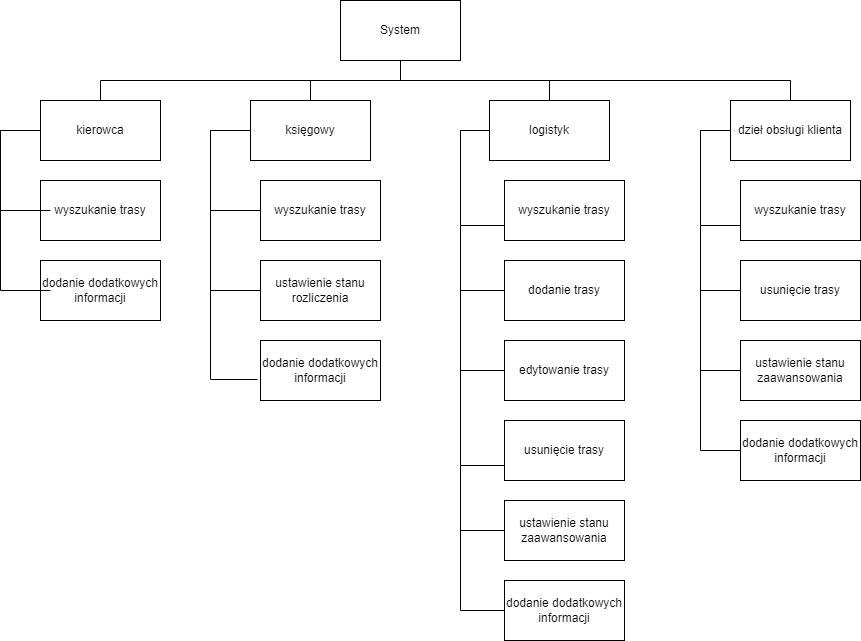

The diagram above was exported from draw.io. Its source (the exported page's mxGraphModel, read from the mxfile embedded in the PNG):
<mxGraphModel dx="2261" dy="758" grid="1" gridSize="10" guides="1" tooltips="1" connect="1" arrows="1" fold="1" page="1" pageScale="1" pageWidth="827" pageHeight="1169" math="0" shadow="0">
  <root>
    <mxCell id="0" />
    <mxCell id="1" parent="0" />
    <mxCell id="u3GaKMz3fVD01cSmfREx-93" style="edgeStyle=orthogonalEdgeStyle;rounded=0;orthogonalLoop=1;jettySize=auto;html=1;endArrow=none;endFill=0;" edge="1" parent="1" source="u3GaKMz3fVD01cSmfREx-51" target="u3GaKMz3fVD01cSmfREx-55">
      <mxGeometry relative="1" as="geometry" />
    </mxCell>
    <mxCell id="u3GaKMz3fVD01cSmfREx-94" style="edgeStyle=orthogonalEdgeStyle;rounded=0;orthogonalLoop=1;jettySize=auto;html=1;exitX=0.5;exitY=1;exitDx=0;exitDy=0;endArrow=none;endFill=0;" edge="1" parent="1" source="u3GaKMz3fVD01cSmfREx-51" target="u3GaKMz3fVD01cSmfREx-56">
      <mxGeometry relative="1" as="geometry" />
    </mxCell>
    <mxCell id="u3GaKMz3fVD01cSmfREx-95" style="edgeStyle=orthogonalEdgeStyle;rounded=0;orthogonalLoop=1;jettySize=auto;html=1;exitX=0.5;exitY=1;exitDx=0;exitDy=0;endArrow=none;endFill=0;" edge="1" parent="1" source="u3GaKMz3fVD01cSmfREx-51" target="u3GaKMz3fVD01cSmfREx-53">
      <mxGeometry relative="1" as="geometry" />
    </mxCell>
    <mxCell id="u3GaKMz3fVD01cSmfREx-96" style="edgeStyle=orthogonalEdgeStyle;rounded=0;orthogonalLoop=1;jettySize=auto;html=1;exitX=0.5;exitY=1;exitDx=0;exitDy=0;entryX=0.5;entryY=0;entryDx=0;entryDy=0;endArrow=none;endFill=0;" edge="1" parent="1" source="u3GaKMz3fVD01cSmfREx-51" target="u3GaKMz3fVD01cSmfREx-54">
      <mxGeometry relative="1" as="geometry" />
    </mxCell>
    <mxCell id="u3GaKMz3fVD01cSmfREx-51" value="System" style="rounded=0;whiteSpace=wrap;html=1;" vertex="1" parent="1">
      <mxGeometry x="130" y="30" width="120" height="60" as="geometry" />
    </mxCell>
    <mxCell id="u3GaKMz3fVD01cSmfREx-133" style="edgeStyle=orthogonalEdgeStyle;rounded=0;orthogonalLoop=1;jettySize=auto;html=1;entryX=0;entryY=0.75;entryDx=0;entryDy=0;endArrow=none;endFill=0;" edge="1" parent="1" source="u3GaKMz3fVD01cSmfREx-53" target="u3GaKMz3fVD01cSmfREx-87">
      <mxGeometry relative="1" as="geometry">
        <Array as="points">
          <mxPoint x="490" y="160" />
          <mxPoint x="490" y="255" />
        </Array>
      </mxGeometry>
    </mxCell>
    <mxCell id="u3GaKMz3fVD01cSmfREx-134" style="edgeStyle=orthogonalEdgeStyle;rounded=0;orthogonalLoop=1;jettySize=auto;html=1;entryX=0;entryY=0.5;entryDx=0;entryDy=0;endArrow=none;endFill=0;" edge="1" parent="1" source="u3GaKMz3fVD01cSmfREx-53" target="u3GaKMz3fVD01cSmfREx-88">
      <mxGeometry relative="1" as="geometry">
        <Array as="points">
          <mxPoint x="490" y="160" />
          <mxPoint x="490" y="320" />
        </Array>
      </mxGeometry>
    </mxCell>
    <mxCell id="u3GaKMz3fVD01cSmfREx-135" style="edgeStyle=orthogonalEdgeStyle;rounded=0;orthogonalLoop=1;jettySize=auto;html=1;entryX=0;entryY=0.5;entryDx=0;entryDy=0;endArrow=none;endFill=0;" edge="1" parent="1" source="u3GaKMz3fVD01cSmfREx-53" target="u3GaKMz3fVD01cSmfREx-89">
      <mxGeometry relative="1" as="geometry">
        <Array as="points">
          <mxPoint x="490" y="160" />
          <mxPoint x="490" y="400" />
        </Array>
      </mxGeometry>
    </mxCell>
    <mxCell id="u3GaKMz3fVD01cSmfREx-137" style="edgeStyle=orthogonalEdgeStyle;rounded=0;orthogonalLoop=1;jettySize=auto;html=1;entryX=0;entryY=0.5;entryDx=0;entryDy=0;endArrow=none;endFill=0;" edge="1" parent="1" source="u3GaKMz3fVD01cSmfREx-53" target="u3GaKMz3fVD01cSmfREx-90">
      <mxGeometry relative="1" as="geometry">
        <Array as="points">
          <mxPoint x="490" y="160" />
          <mxPoint x="490" y="480" />
        </Array>
      </mxGeometry>
    </mxCell>
    <mxCell id="u3GaKMz3fVD01cSmfREx-53" value="dzieł obsługi klienta" style="rounded=0;whiteSpace=wrap;html=1;" vertex="1" parent="1">
      <mxGeometry x="520" y="130" width="120" height="60" as="geometry" />
    </mxCell>
    <mxCell id="u3GaKMz3fVD01cSmfREx-54" value="kierowca" style="rounded=0;whiteSpace=wrap;html=1;" vertex="1" parent="1">
      <mxGeometry x="-170" y="130" width="120" height="60" as="geometry" />
    </mxCell>
    <mxCell id="u3GaKMz3fVD01cSmfREx-55" value="księgowy" style="rounded=0;whiteSpace=wrap;html=1;" vertex="1" parent="1">
      <mxGeometry x="40" y="130" width="120" height="60" as="geometry" />
    </mxCell>
    <mxCell id="u3GaKMz3fVD01cSmfREx-118" style="edgeStyle=orthogonalEdgeStyle;rounded=0;orthogonalLoop=1;jettySize=auto;html=1;entryX=0;entryY=0.75;entryDx=0;entryDy=0;endArrow=none;endFill=0;" edge="1" parent="1" source="u3GaKMz3fVD01cSmfREx-56" target="u3GaKMz3fVD01cSmfREx-81">
      <mxGeometry relative="1" as="geometry">
        <Array as="points">
          <mxPoint x="250" y="160" />
          <mxPoint x="250" y="255" />
        </Array>
      </mxGeometry>
    </mxCell>
    <mxCell id="u3GaKMz3fVD01cSmfREx-119" style="edgeStyle=orthogonalEdgeStyle;rounded=0;orthogonalLoop=1;jettySize=auto;html=1;entryX=0;entryY=0.5;entryDx=0;entryDy=0;endArrow=none;endFill=0;" edge="1" parent="1" source="u3GaKMz3fVD01cSmfREx-56" target="u3GaKMz3fVD01cSmfREx-82">
      <mxGeometry relative="1" as="geometry">
        <Array as="points">
          <mxPoint x="250" y="160" />
          <mxPoint x="250" y="320" />
        </Array>
      </mxGeometry>
    </mxCell>
    <mxCell id="u3GaKMz3fVD01cSmfREx-120" style="edgeStyle=orthogonalEdgeStyle;rounded=0;orthogonalLoop=1;jettySize=auto;html=1;entryX=0;entryY=0.5;entryDx=0;entryDy=0;endArrow=none;endFill=0;" edge="1" parent="1" source="u3GaKMz3fVD01cSmfREx-56" target="u3GaKMz3fVD01cSmfREx-83">
      <mxGeometry relative="1" as="geometry">
        <Array as="points">
          <mxPoint x="250" y="160" />
          <mxPoint x="250" y="400" />
        </Array>
      </mxGeometry>
    </mxCell>
    <mxCell id="u3GaKMz3fVD01cSmfREx-56" value="logistyk" style="rounded=0;whiteSpace=wrap;html=1;" vertex="1" parent="1">
      <mxGeometry x="279" y="130" width="120" height="60" as="geometry" />
    </mxCell>
    <mxCell id="u3GaKMz3fVD01cSmfREx-57" value="wyszukanie trasy" style="rounded=0;whiteSpace=wrap;html=1;" vertex="1" parent="1">
      <mxGeometry x="-170" y="210" width="120" height="60" as="geometry" />
    </mxCell>
    <mxCell id="u3GaKMz3fVD01cSmfREx-58" value="dodanie dodatkowych informacji" style="rounded=0;whiteSpace=wrap;html=1;" vertex="1" parent="1">
      <mxGeometry x="-170" y="290" width="120" height="60" as="geometry" />
    </mxCell>
    <mxCell id="u3GaKMz3fVD01cSmfREx-75" value="wyszukanie trasy" style="rounded=0;whiteSpace=wrap;html=1;" vertex="1" parent="1">
      <mxGeometry x="50" y="210" width="120" height="60" as="geometry" />
    </mxCell>
    <mxCell id="u3GaKMz3fVD01cSmfREx-76" value="ustawienie stanu rozliczenia" style="rounded=0;whiteSpace=wrap;html=1;" vertex="1" parent="1">
      <mxGeometry x="50" y="290" width="120" height="60" as="geometry" />
    </mxCell>
    <mxCell id="u3GaKMz3fVD01cSmfREx-77" value="dodanie dodatkowych informacji" style="rounded=0;whiteSpace=wrap;html=1;" vertex="1" parent="1">
      <mxGeometry x="50" y="370" width="120" height="60" as="geometry" />
    </mxCell>
    <mxCell id="u3GaKMz3fVD01cSmfREx-81" value="wyszukanie trasy" style="rounded=0;whiteSpace=wrap;html=1;" vertex="1" parent="1">
      <mxGeometry x="294" y="210" width="120" height="60" as="geometry" />
    </mxCell>
    <mxCell id="u3GaKMz3fVD01cSmfREx-82" value="dodanie trasy" style="rounded=0;whiteSpace=wrap;html=1;" vertex="1" parent="1">
      <mxGeometry x="294" y="290" width="120" height="60" as="geometry" />
    </mxCell>
    <mxCell id="u3GaKMz3fVD01cSmfREx-83" value="edytowanie trasy" style="rounded=0;whiteSpace=wrap;html=1;" vertex="1" parent="1">
      <mxGeometry x="294" y="370" width="120" height="60" as="geometry" />
    </mxCell>
    <mxCell id="u3GaKMz3fVD01cSmfREx-84" value="usunięcie trasy" style="rounded=0;whiteSpace=wrap;html=1;" vertex="1" parent="1">
      <mxGeometry x="294" y="450" width="120" height="60" as="geometry" />
    </mxCell>
    <mxCell id="u3GaKMz3fVD01cSmfREx-85" value="ustawienie stanu zaawansowania" style="rounded=0;whiteSpace=wrap;html=1;" vertex="1" parent="1">
      <mxGeometry x="294" y="530" width="120" height="60" as="geometry" />
    </mxCell>
    <mxCell id="u3GaKMz3fVD01cSmfREx-86" value="dodanie dodatkowych informacji" style="rounded=0;whiteSpace=wrap;html=1;" vertex="1" parent="1">
      <mxGeometry x="294" y="610" width="120" height="60" as="geometry" />
    </mxCell>
    <mxCell id="u3GaKMz3fVD01cSmfREx-87" value="wyszukanie trasy" style="rounded=0;whiteSpace=wrap;html=1;" vertex="1" parent="1">
      <mxGeometry x="530" y="210" width="120" height="60" as="geometry" />
    </mxCell>
    <mxCell id="u3GaKMz3fVD01cSmfREx-88" value="usunięcie trasy" style="rounded=0;whiteSpace=wrap;html=1;" vertex="1" parent="1">
      <mxGeometry x="530" y="290" width="120" height="60" as="geometry" />
    </mxCell>
    <mxCell id="u3GaKMz3fVD01cSmfREx-89" value="ustawienie stanu zaawansowania" style="rounded=0;whiteSpace=wrap;html=1;" vertex="1" parent="1">
      <mxGeometry x="530" y="370" width="120" height="60" as="geometry" />
    </mxCell>
    <mxCell id="u3GaKMz3fVD01cSmfREx-90" value="dodanie dodatkowych informacji" style="rounded=0;whiteSpace=wrap;html=1;" vertex="1" parent="1">
      <mxGeometry x="530" y="450" width="120" height="60" as="geometry" />
    </mxCell>
    <mxCell id="u3GaKMz3fVD01cSmfREx-101" style="edgeStyle=orthogonalEdgeStyle;rounded=0;orthogonalLoop=1;jettySize=auto;html=1;entryX=-0.025;entryY=0.65;entryDx=0;entryDy=0;entryPerimeter=0;endArrow=none;endFill=0;" edge="1" parent="1" source="u3GaKMz3fVD01cSmfREx-55" target="u3GaKMz3fVD01cSmfREx-77">
      <mxGeometry relative="1" as="geometry">
        <Array as="points">
          <mxPoint y="160" />
          <mxPoint y="409" />
        </Array>
      </mxGeometry>
    </mxCell>
    <mxCell id="u3GaKMz3fVD01cSmfREx-107" style="edgeStyle=orthogonalEdgeStyle;rounded=0;orthogonalLoop=1;jettySize=auto;html=1;entryX=0;entryY=0.5;entryDx=0;entryDy=0;endArrow=none;endFill=0;" edge="1" parent="1">
      <mxGeometry relative="1" as="geometry">
        <mxPoint x="-170" y="160" as="sourcePoint" />
        <mxPoint x="-160" y="240" as="targetPoint" />
        <Array as="points">
          <mxPoint x="-210" y="160" />
          <mxPoint x="-210" y="240" />
        </Array>
      </mxGeometry>
    </mxCell>
    <mxCell id="u3GaKMz3fVD01cSmfREx-108" style="edgeStyle=orthogonalEdgeStyle;rounded=0;orthogonalLoop=1;jettySize=auto;html=1;entryX=0;entryY=0.5;entryDx=0;entryDy=0;endArrow=none;endFill=0;" edge="1" parent="1">
      <mxGeometry relative="1" as="geometry">
        <mxPoint x="-170" y="160" as="sourcePoint" />
        <mxPoint x="-160" y="320" as="targetPoint" />
        <Array as="points">
          <mxPoint x="-210" y="160" />
          <mxPoint x="-210" y="320" />
        </Array>
      </mxGeometry>
    </mxCell>
    <mxCell id="u3GaKMz3fVD01cSmfREx-109" style="edgeStyle=orthogonalEdgeStyle;rounded=0;orthogonalLoop=1;jettySize=auto;html=1;entryX=0;entryY=0.5;entryDx=0;entryDy=0;endArrow=none;endFill=0;" edge="1" parent="1">
      <mxGeometry relative="1" as="geometry">
        <mxPoint x="40" y="160" as="sourcePoint" />
        <mxPoint x="50" y="240" as="targetPoint" />
        <Array as="points">
          <mxPoint y="160" />
          <mxPoint y="240" />
        </Array>
      </mxGeometry>
    </mxCell>
    <mxCell id="u3GaKMz3fVD01cSmfREx-110" style="edgeStyle=orthogonalEdgeStyle;rounded=0;orthogonalLoop=1;jettySize=auto;html=1;entryX=0;entryY=0.5;entryDx=0;entryDy=0;endArrow=none;endFill=0;" edge="1" parent="1">
      <mxGeometry relative="1" as="geometry">
        <mxPoint x="40" y="160" as="sourcePoint" />
        <mxPoint x="50" y="320" as="targetPoint" />
        <Array as="points">
          <mxPoint y="160" />
          <mxPoint y="320" />
        </Array>
      </mxGeometry>
    </mxCell>
    <mxCell id="u3GaKMz3fVD01cSmfREx-121" style="edgeStyle=orthogonalEdgeStyle;rounded=0;orthogonalLoop=1;jettySize=auto;html=1;entryX=0;entryY=0.75;entryDx=0;entryDy=0;endArrow=none;endFill=0;" edge="1" parent="1">
      <mxGeometry relative="1" as="geometry">
        <mxPoint x="279" y="400" as="sourcePoint" />
        <mxPoint x="294" y="495" as="targetPoint" />
        <Array as="points">
          <mxPoint x="250" y="400" />
          <mxPoint x="250" y="495" />
        </Array>
      </mxGeometry>
    </mxCell>
    <mxCell id="u3GaKMz3fVD01cSmfREx-122" style="edgeStyle=orthogonalEdgeStyle;rounded=0;orthogonalLoop=1;jettySize=auto;html=1;entryX=0;entryY=0.5;entryDx=0;entryDy=0;endArrow=none;endFill=0;" edge="1" parent="1">
      <mxGeometry relative="1" as="geometry">
        <mxPoint x="279" y="400" as="sourcePoint" />
        <mxPoint x="294" y="560" as="targetPoint" />
        <Array as="points">
          <mxPoint x="250" y="400" />
          <mxPoint x="250" y="560" />
        </Array>
      </mxGeometry>
    </mxCell>
    <mxCell id="u3GaKMz3fVD01cSmfREx-123" style="edgeStyle=orthogonalEdgeStyle;rounded=0;orthogonalLoop=1;jettySize=auto;html=1;entryX=0;entryY=0.5;entryDx=0;entryDy=0;endArrow=none;endFill=0;" edge="1" parent="1">
      <mxGeometry relative="1" as="geometry">
        <mxPoint x="279" y="400" as="sourcePoint" />
        <mxPoint x="294" y="640" as="targetPoint" />
        <Array as="points">
          <mxPoint x="250" y="400" />
          <mxPoint x="250" y="640" />
        </Array>
      </mxGeometry>
    </mxCell>
  </root>
</mxGraphModel>